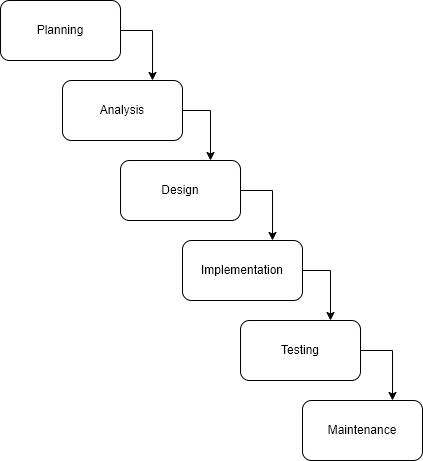

The diagram above was exported from draw.io. Its source (the exported page's mxGraphModel, read from the mxfile embedded in the PNG):
<mxGraphModel dx="555" dy="1434" grid="1" gridSize="10" guides="1" tooltips="1" connect="1" arrows="1" fold="1" page="0" pageScale="1" pageWidth="850" pageHeight="1100" math="0" shadow="0">
  <root>
    <mxCell id="0" />
    <mxCell id="1" parent="0" />
    <mxCell id="DsvaqkBzoBnsIayorqAF-13" style="edgeStyle=orthogonalEdgeStyle;rounded=0;orthogonalLoop=1;jettySize=auto;html=1;entryX=0.75;entryY=0;entryDx=0;entryDy=0;" edge="1" parent="1" source="DsvaqkBzoBnsIayorqAF-1" target="DsvaqkBzoBnsIayorqAF-7">
      <mxGeometry relative="1" as="geometry">
        <Array as="points">
          <mxPoint x="228" y="-490" />
        </Array>
      </mxGeometry>
    </mxCell>
    <mxCell id="DsvaqkBzoBnsIayorqAF-1" value="Analysis" style="rounded=1;whiteSpace=wrap;html=1;" vertex="1" parent="1">
      <mxGeometry x="80" y="-520" width="120" height="60" as="geometry" />
    </mxCell>
    <mxCell id="DsvaqkBzoBnsIayorqAF-14" style="edgeStyle=orthogonalEdgeStyle;rounded=0;orthogonalLoop=1;jettySize=auto;html=1;entryX=0.75;entryY=0;entryDx=0;entryDy=0;" edge="1" parent="1" source="DsvaqkBzoBnsIayorqAF-7" target="DsvaqkBzoBnsIayorqAF-8">
      <mxGeometry relative="1" as="geometry">
        <Array as="points">
          <mxPoint x="290" y="-410" />
        </Array>
      </mxGeometry>
    </mxCell>
    <mxCell id="DsvaqkBzoBnsIayorqAF-7" value="Design" style="rounded=1;whiteSpace=wrap;html=1;" vertex="1" parent="1">
      <mxGeometry x="138" y="-440" width="120" height="60" as="geometry" />
    </mxCell>
    <mxCell id="DsvaqkBzoBnsIayorqAF-15" style="edgeStyle=orthogonalEdgeStyle;rounded=0;orthogonalLoop=1;jettySize=auto;html=1;entryX=0.75;entryY=0;entryDx=0;entryDy=0;" edge="1" parent="1" source="DsvaqkBzoBnsIayorqAF-8" target="DsvaqkBzoBnsIayorqAF-9">
      <mxGeometry relative="1" as="geometry">
        <Array as="points">
          <mxPoint x="348" y="-330" />
        </Array>
      </mxGeometry>
    </mxCell>
    <mxCell id="DsvaqkBzoBnsIayorqAF-8" value="Implementation" style="rounded=1;whiteSpace=wrap;html=1;" vertex="1" parent="1">
      <mxGeometry x="200" y="-360" width="120" height="60" as="geometry" />
    </mxCell>
    <mxCell id="DsvaqkBzoBnsIayorqAF-16" style="edgeStyle=orthogonalEdgeStyle;rounded=0;orthogonalLoop=1;jettySize=auto;html=1;entryX=0.75;entryY=0;entryDx=0;entryDy=0;" edge="1" parent="1" source="DsvaqkBzoBnsIayorqAF-9" target="DsvaqkBzoBnsIayorqAF-10">
      <mxGeometry relative="1" as="geometry">
        <Array as="points">
          <mxPoint x="410" y="-250" />
        </Array>
      </mxGeometry>
    </mxCell>
    <mxCell id="DsvaqkBzoBnsIayorqAF-9" value="Testing" style="rounded=1;whiteSpace=wrap;html=1;" vertex="1" parent="1">
      <mxGeometry x="258" y="-280" width="120" height="60" as="geometry" />
    </mxCell>
    <mxCell id="DsvaqkBzoBnsIayorqAF-10" value="Maintenance" style="rounded=1;whiteSpace=wrap;html=1;" vertex="1" parent="1">
      <mxGeometry x="320" y="-200" width="120" height="60" as="geometry" />
    </mxCell>
    <mxCell id="DsvaqkBzoBnsIayorqAF-12" style="edgeStyle=orthogonalEdgeStyle;rounded=0;orthogonalLoop=1;jettySize=auto;html=1;entryX=0.75;entryY=0;entryDx=0;entryDy=0;" edge="1" parent="1" source="DsvaqkBzoBnsIayorqAF-11" target="DsvaqkBzoBnsIayorqAF-1">
      <mxGeometry relative="1" as="geometry">
        <Array as="points">
          <mxPoint x="170" y="-570" />
        </Array>
      </mxGeometry>
    </mxCell>
    <mxCell id="DsvaqkBzoBnsIayorqAF-11" value="Planning" style="rounded=1;whiteSpace=wrap;html=1;" vertex="1" parent="1">
      <mxGeometry x="18" y="-600" width="120" height="60" as="geometry" />
    </mxCell>
  </root>
</mxGraphModel>